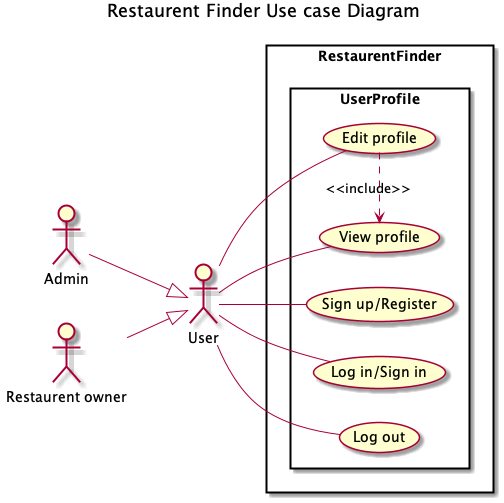

The diagram above was rendered by PlantUML. Its source (embedded in the PNG):
@startuml
title Restaurent Finder Use case Diagram

skinparam actorStyle awesome
left to right direction
actor "User" as u
actor "Admin"  as au
actor "Restaurent owner" as ru

rectangle RestaurentFinder {

     rectangle UserProfile{
  usecase "Sign up/Register" as signUp
  usecase "Log in/Sign in" as logIn
  usecase "View profile" as vwProf
  usecase "Edit profile" as edtProf
  usecase "Log out" as logOut
  }
}

u -- signUp
u -- logIn
u -- logOut
u -- edtProf
u -- vwProf
(edtProf) .> (vwProf) : <<include>>

au -down-|> u
ru -down-|> u
@enduml